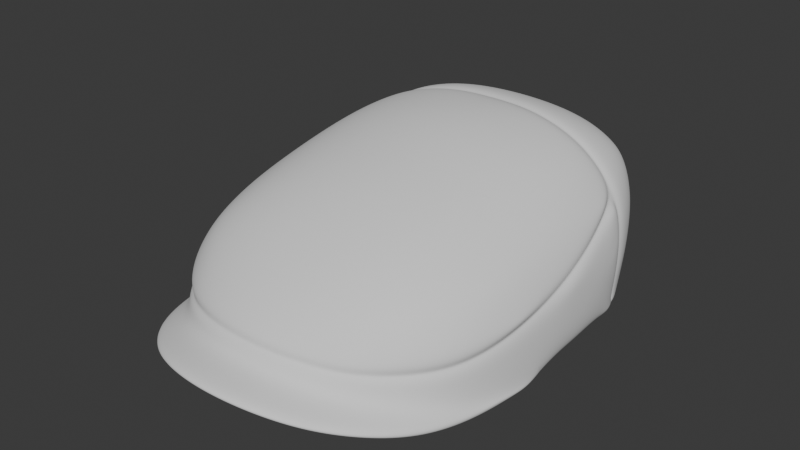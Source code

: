 # Source: FlatCap_HIGHPOLY.blend  (saved by Blender 4.3.34; exported with 4.5.12 LTS)
import bpy
from mathutils import Matrix  # noqa: F401  (used for matrix-valued properties, if any)

bpy.ops.wm.read_factory_settings(use_empty=True)
scene = bpy.context.scene
scene.name = 'Scene'

# ---- world
world_world = bpy.data.worlds.new('World'); scene.world = world_world
world_world.use_nodes = True; world_world.node_tree.nodes.clear()
_N = world_world.node_tree.nodes; _L = world_world.node_tree.links
n0 = _N.new('ShaderNodeOutputWorld'); n0.name = 'World Output'; n0.location = (300, 300)
n1 = _N.new('ShaderNodeBackground'); n1.name = 'Background'; n1.location = (10, 300)
n1.inputs[0].default_value = (0.05088, 0.05088, 0.05088, 1.0)
_L.new(n1.outputs[0], n0.inputs[0])
n0.is_active_output = True
world_world.color = (0.05088, 0.05088, 0.05088)
world_world.use_sun_shadow = False
world_world.sun_shadow_jitter_overblur = 0.0

# ---- meshes
me_flatcap_highpoly = bpy.data.meshes.new('FlatCap_HIGHPOLY')
me_flatcap_highpoly.from_pydata([(0.0, 0.09216, 0.005), (0.0, 0.08942, 0.08088), (0.0, 0.1057, 0.03476), (0.0, 0.1057, 0.05194), (0.0, 0.1003, 0.06811), (0.0, 0.0689, 0.09107), (0.0, 0.02408, 0.09631), (0.0, 0.00074, 0.09467), (0.0, -0.09707, 0.06254), (0.0, -0.1251, 0.04242), (0.0, -0.1137, 0.05206), (0.0, -0.07737, 0.07293), (0.0, -0.05378, 0.08223), (0.0, -0.02733, 0.08897), (0.0, 0.1038, 0.005), (0.0, -0.1548, 0.01751), (0.0, -0.09237, 0.01751), (0.0, -0.1335, 0.02511), (0.0, -0.1548, 0.02511), (0.0, -0.1314, 0.0317), (0.0, -0.1288, 0.03708), (0.0, -0.1276, 0.03317), (0.0, 0.04738, 0.09457), (0.0, 0.0536, 0.09387), (0.0, 0.05024, 0.09134), (-0.09002, 8.449e-06, 0.004066), (-0.08855, 0.02038, 0.004788), (-0.0519, 0.08736, 0.005), (-0.07878, -0.01898, 0.003407), (-0.0784, 0.0, 0.004066), (-0.07505, -0.03601, 0.003479), (-0.07705, 0.01868, 0.004788), (-0.07301, 0.03657, 0.005), (-0.0663, 0.05291, 0.005), (-0.05692, 0.06692, 0.005), (-0.04501, 0.07794, 0.005), (-0.03111, 0.08583, 0.005), (-0.01589, 0.09058, 0.005), (-0.07928, -0.08305, 0.009708), (-0.0658, 0.0745, 0.005), (-0.07658, 0.0584, 0.005), (-0.03575, 0.09653, 0.005), (-0.08961, -0.02887, 0.002824), (-0.05952, 0.07686, 0.07226), (-0.01984, 0.08875, 0.08058), (-0.03734, 0.08568, 0.07897), (-0.05109, 0.08111, 0.07566), (-0.06402, 0.07922, 0.06474), (-0.06758, 0.07956, 0.05146), (-0.06815, 0.07806, 0.03512), (-0.06359, 0.06497, 0.07542), (-0.06933, 0.02387, 0.0766), (-0.01926, 0.104, 0.03491), (-0.01976, 0.1043, 0.05213), (-0.01985, 0.09963, 0.06795), (-0.03808, 0.09882, 0.03527), (-0.0385, 0.09967, 0.0521), (-0.03787, 0.09571, 0.06731), (-0.05436, 0.09056, 0.03524), (-0.05414, 0.09226, 0.05169), (-0.05248, 0.08939, 0.06568), (-0.07871, 0.06127, 0.03521), (-0.07757, 0.06244, 0.05177), (-0.0722, 0.06374, 0.06559), (-0.08955, 0.02244, 0.03506), (-0.08526, 0.02328, 0.05477), (-0.07986, 0.02376, 0.0657), (-0.0907, 0.000344, 0.03535), (-0.05244, 0.06623, 0.08247), (-0.03795, 0.06742, 0.08753), (-0.01998, 0.06836, 0.09026), (-0.05641, 0.02392, 0.08522), (-0.04001, 0.02398, 0.09122), (-0.02037, 0.02409, 0.09504), (-0.04017, 0.0008802, 0.0892), (-0.06994, 0.001036, 0.07405), (-0.08073, 0.001021, 0.06357), (-0.0568, 0.001002, 0.08287), (-0.02033, 0.000774, 0.09327), (-0.06256, -0.08518, 0.05419), (-0.02075, -0.09705, 0.06168), (-0.03937, -0.09478, 0.05953), (-0.05392, -0.0902, 0.05672), (-0.06525, -0.09163, 0.04735), (-0.06759, -0.09752, 0.03787), (-0.06625, -0.07297, 0.05816), (-0.0694, -0.05229, 0.06318), (-0.07041, -0.02656, 0.06855), (-0.01925, -0.1235, 0.04173), (-0.02012, -0.1125, 0.05145), (-0.03758, -0.1185, 0.04045), (-0.03872, -0.1087, 0.04963), (-0.05229, -0.1108, 0.03877), (-0.05323, -0.1022, 0.04812), (-0.07933, -0.07946, 0.03892), (-0.07434, -0.07583, 0.0492), (-0.08562, -0.05546, 0.041), (-0.07902, -0.05314, 0.05465), (-0.0897, -0.02792, 0.03679), (-0.0888, -0.0277, 0.04224), (-0.08101, -0.0268, 0.05919), (-0.05516, -0.07421, 0.06453), (-0.03983, -0.07657, 0.06896), (-0.02079, -0.07778, 0.0717), (-0.05696, -0.05291, 0.07106), (-0.04054, -0.0538, 0.07712), (-0.02063, -0.05406, 0.08086), (-0.05731, -0.02672, 0.07741), (-0.04044, -0.02698, 0.08372), (-0.02034, -0.02716, 0.08768), (-0.06742, -0.1025, 0.01389), (-0.08628, -0.058, 0.006129), (-0.01821, 0.102, 0.005), (-0.01821, -0.132, 0.02437), (-0.06742, -0.1235, 0.01389), (-0.0891, -0.05247, 0.005), (-0.08628, -0.079, 0.006429), (-0.0519, -0.1384, 0.01817), (-0.08664, -0.05247, 0.0008073), (-0.08344, -0.079, 0.0002536), (-0.07655, -0.104, 0.002299), (-0.06528, -0.1235, 0.006701), (-0.0502, -0.1384, 0.01087), (-0.03445, -0.1475, 0.01428), (-0.01747, -0.153, 0.01663), (-0.06858, -0.05096, 0.005344), (-0.04758, -0.07561, 0.0113), (-0.03183, -0.08542, 0.01459), (-0.01737, -0.0902, 0.01664), (-0.05977, -0.06265, 0.008187), (-0.07928, -0.104, 0.009286), (-0.03575, -0.1475, 0.02167), (-0.01821, -0.153, 0.02437), (-0.03575, -0.1265, 0.02167), (-0.0519, -0.1174, 0.01817), (-0.08399, 0.04021, 0.005021), (-0.06784, -0.09938, 0.03186), (-0.06784, -0.1007, 0.0261), (-0.0656, -0.09822, 0.0286), (-0.037, -0.122, 0.035), (-0.03646, -0.1244, 0.02952), (-0.03558, -0.1208, 0.03132), (-0.06671, 0.04873, 0.07661), (-0.0676, 0.04228, 0.07679), (-0.06523, 0.04527, 0.07452), (-0.08618, 0.03946, 0.03521), (-0.08455, 0.04529, 0.03523), (-0.08257, 0.04161, 0.03518), (-0.08253, 0.04675, 0.05288), (-0.08375, 0.04089, 0.05339), (-0.08048, 0.04323, 0.05232), (-0.07957, 0.04134, 0.06129), (-0.07636, 0.04768, 0.06591), (-0.07759, 0.04137, 0.0659), (-0.07512, 0.04394, 0.0635), (-0.0552, 0.04346, 0.08523), (-0.05461, 0.0498, 0.08483), (-0.05357, 0.04644, 0.08248), (-0.03915, 0.05133, 0.09051), (-0.03945, 0.04505, 0.09102), (-0.03854, 0.04799, 0.08798), (-0.02017, 0.05299, 0.09376), (-0.02023, 0.04676, 0.09441), (-0.01986, 0.04965, 0.09122), (-0.08875, 0.0006812, 0.0461), (-0.08718, 0.0008109, 0.05113), (-0.08521, 0.0007726, 0.04795), (-0.08025, -0.08182, 0.02613), (-0.08013, -0.081, 0.03187), (-0.07758, -0.08025, 0.02882), (-0.08694, -0.05664, 0.0296), (-0.0866, -0.05616, 0.03525), (-0.08396, -0.05586, 0.03226), (-0.05196, -0.1161, 0.02753), (-0.05208, -0.1142, 0.03312), (-0.05026, -0.1131, 0.02968), (-0.01853, -0.1299, 0.03118), (-0.01885, -0.1273, 0.03654), (-0.01811, -0.1261, 0.03272), (-0.08631, -0.02759, 0.03899), (-0.08299, 0.02349, 0.05938), (-0.08139, 0.02317, 0.05589), (-0.08524, 0.03791, 0.01505), (-0.08471, 0.03848, 0.01001), (-0.08169, 0.03998, 0.01506), (-0.08147, 0.03958, 0.01003), (-0.08351, 0.04233, 0.01003), (-0.08348, 0.04369, 0.01508), (0.09002, 8.449e-06, 0.004066), (0.08855, 0.02038, 0.004788), (0.0519, 0.08736, 0.005), (0.07878, -0.01898, 0.003407), (0.0784, 0.0, 0.004066), (0.07505, -0.03601, 0.003479), (0.07705, 0.01868, 0.004788), (0.07301, 0.03657, 0.005), (0.0663, 0.05291, 0.005), (0.05692, 0.06692, 0.005), (0.04501, 0.07794, 0.005), (0.03111, 0.08583, 0.005), (0.01589, 0.09058, 0.005), (0.07928, -0.08305, 0.009708), (0.0658, 0.0745, 0.005), (0.07658, 0.0584, 0.005), (0.03575, 0.09653, 0.005), (0.08961, -0.02887, 0.002824), (0.05952, 0.07686, 0.07226), (0.01984, 0.08875, 0.08058), (0.03734, 0.08568, 0.07897), (0.05109, 0.08111, 0.07566), (0.06402, 0.07922, 0.06474), (0.06758, 0.07956, 0.05146), (0.06815, 0.07806, 0.03512), (0.06359, 0.06497, 0.07542), (0.06933, 0.02387, 0.0766), (0.01926, 0.104, 0.03491), (0.01976, 0.1043, 0.05213), (0.01985, 0.09963, 0.06795), (0.03808, 0.09882, 0.03527), (0.0385, 0.09967, 0.0521), (0.03787, 0.09571, 0.06731), (0.05436, 0.09056, 0.03524), (0.05414, 0.09226, 0.05169), (0.05248, 0.08939, 0.06568), (0.07871, 0.06127, 0.03521), (0.07757, 0.06244, 0.05177), (0.0722, 0.06374, 0.06559), (0.08955, 0.02244, 0.03506), (0.08526, 0.02328, 0.05477), (0.07986, 0.02376, 0.0657), (0.0907, 0.000344, 0.03535), (0.05244, 0.06623, 0.08247), (0.03795, 0.06742, 0.08753), (0.01998, 0.06836, 0.09026), (0.05641, 0.02392, 0.08522), (0.04001, 0.02398, 0.09122), (0.02037, 0.02409, 0.09504), (0.04017, 0.0008802, 0.0892), (0.06994, 0.001036, 0.07405), (0.08073, 0.001021, 0.06357), (0.0568, 0.001002, 0.08287), (0.02033, 0.000774, 0.09327), (0.06256, -0.08518, 0.05419), (0.02075, -0.09705, 0.06168), (0.03937, -0.09478, 0.05953), (0.05392, -0.0902, 0.05672), (0.06525, -0.09163, 0.04735), (0.06759, -0.09752, 0.03787), (0.06625, -0.07297, 0.05816), (0.0694, -0.05229, 0.06318), (0.07041, -0.02656, 0.06855), (0.01925, -0.1235, 0.04173), (0.02012, -0.1125, 0.05145), (0.03758, -0.1185, 0.04045), (0.03872, -0.1087, 0.04963), (0.05229, -0.1108, 0.03877), (0.05323, -0.1022, 0.04812), (0.07933, -0.07946, 0.03892), (0.07434, -0.07583, 0.0492), (0.08562, -0.05546, 0.041), (0.07902, -0.05314, 0.05465), (0.0897, -0.02792, 0.03679), (0.0888, -0.0277, 0.04224), (0.08101, -0.0268, 0.05919), (0.05516, -0.07421, 0.06453), (0.03983, -0.07657, 0.06896), (0.02079, -0.07778, 0.0717), (0.05696, -0.05291, 0.07106), (0.04054, -0.0538, 0.07712), (0.02063, -0.05406, 0.08086), (0.05731, -0.02672, 0.07741), (0.04044, -0.02698, 0.08372), (0.02034, -0.02716, 0.08768), (0.06742, -0.1025, 0.01389), (0.08628, -0.058, 0.006129), (0.01821, 0.102, 0.005), (0.01821, -0.132, 0.02437), (0.06742, -0.1235, 0.01389), (0.0891, -0.05247, 0.005), (0.08628, -0.079, 0.006429), (0.0519, -0.1384, 0.01817), (0.08664, -0.05247, 0.0008073), (0.08344, -0.079, 0.0002536), (0.07655, -0.104, 0.002299), (0.06528, -0.1235, 0.006701), (0.0502, -0.1384, 0.01087), (0.03445, -0.1475, 0.01428), (0.01747, -0.153, 0.01663), (0.06858, -0.05096, 0.005344), (0.04758, -0.07561, 0.0113), (0.03183, -0.08542, 0.01459), (0.01737, -0.0902, 0.01664), (0.05977, -0.06265, 0.008187), (0.07928, -0.104, 0.009286), (0.03575, -0.1475, 0.02167), (0.01821, -0.153, 0.02437), (0.03575, -0.1265, 0.02167), (0.0519, -0.1174, 0.01817), (0.08399, 0.04021, 0.005021), (0.06784, -0.09938, 0.03186), (0.06784, -0.1007, 0.0261), (0.0656, -0.09822, 0.0286), (0.037, -0.122, 0.035), (0.03646, -0.1244, 0.02952), (0.03558, -0.1208, 0.03132), (0.06671, 0.04873, 0.07661), (0.0676, 0.04228, 0.07679), (0.06523, 0.04527, 0.07452), (0.08618, 0.03946, 0.03521), (0.08455, 0.04529, 0.03523), (0.08257, 0.04161, 0.03518), (0.08253, 0.04675, 0.05288), (0.08375, 0.04089, 0.05339), (0.08048, 0.04323, 0.05232), (0.07957, 0.04134, 0.06129), (0.07636, 0.04768, 0.06591), (0.07759, 0.04137, 0.0659), (0.07512, 0.04394, 0.0635), (0.0552, 0.04346, 0.08523), (0.05461, 0.0498, 0.08483), (0.05357, 0.04644, 0.08248), (0.03915, 0.05133, 0.09051), (0.03945, 0.04505, 0.09102), (0.03854, 0.04799, 0.08798), (0.02017, 0.05299, 0.09376), (0.02023, 0.04676, 0.09441), (0.01986, 0.04965, 0.09122), (0.08875, 0.0006812, 0.0461), (0.08718, 0.0008109, 0.05113), (0.08521, 0.0007726, 0.04795), (0.08025, -0.08182, 0.02613), (0.08013, -0.081, 0.03187), (0.07758, -0.08025, 0.02882), (0.08694, -0.05664, 0.0296), (0.0866, -0.05616, 0.03525), (0.08396, -0.05586, 0.03226), (0.05196, -0.1161, 0.02753), (0.05208, -0.1142, 0.03312), (0.05026, -0.1131, 0.02968), (0.01853, -0.1299, 0.03118), (0.01885, -0.1273, 0.03654), (0.01811, -0.1261, 0.03272), (0.08631, -0.02759, 0.03899), (0.08299, 0.02349, 0.05938), (0.08139, 0.02317, 0.05589), (0.08524, 0.03791, 0.01505), (0.08471, 0.03848, 0.01001), (0.08169, 0.03998, 0.01506), (0.08147, 0.03958, 0.01003), (0.08351, 0.04233, 0.01003), (0.08348, 0.04369, 0.01508), (-0.04486, -0.05237, 0.05511), (-0.04486, 0.05263, 0.05511), (0.04486, -0.05237, 0.05511), (0.04486, 0.05263, 0.05511), (-0.05495, -0.06417, 0.02778), (-0.0516, -0.06025, 0.04405), (-0.04808, -0.05613, 0.0507), (-0.04808, -0.0439, 0.05707), (-0.0516, -0.03113, 0.05921), (-0.05407, -0.01606, 0.06072), (-0.05495, 0.0001289, 0.06125), (-0.05407, 0.01631, 0.06072), (-0.0516, 0.03139, 0.05921), (-0.04808, 0.04416, 0.05707), (-0.04808, 0.05638, 0.0507), (-0.0516, 0.06051, 0.04405), (-0.05495, 0.06443, 0.02778), (-0.03763, 0.05638, 0.05707), (-0.02672, 0.06051, 0.05921), (-0.01383, 0.0634, 0.06072), (-5.037e-10, 0.06443, 0.06125), (0.01383, 0.0634, 0.06072), (0.02672, 0.06051, 0.05921), (0.03763, 0.05638, 0.05707), (0.04808, 0.05638, 0.0507), (0.0516, 0.06051, 0.04405), (0.05495, 0.06443, 0.02778), (0.04808, 0.04416, 0.05707), (0.0516, 0.03139, 0.05921), (0.05407, 0.01631, 0.06072), (0.05495, 0.0001289, 0.06125), (0.05407, -0.01606, 0.06072), (0.0516, -0.03113, 0.05921), (0.04808, -0.0439, 0.05707), (0.04808, -0.05613, 0.0507), (0.0516, -0.06025, 0.04405), (0.05495, -0.06417, 0.02778), (0.03763, -0.05613, 0.05707), (0.02672, -0.06025, 0.05921), (0.01383, -0.06314, 0.06072), (-8.395e-11, -0.06417, 0.06125), (-0.01383, -0.06314, 0.06072), (-0.02672, -0.06025, 0.05921), (-0.03763, -0.05613, 0.05707), (-0.06429, -0.05095, 0.02778), (-0.05999, -0.04799, 0.04445), (-0.05494, -0.04534, 0.05145), (-0.07149, -0.03552, 0.02778), (-0.06624, -0.03349, 0.04528), (-0.05999, -0.03189, 0.05283), (-0.07611, -0.01823, 0.02778), (-0.07016, -0.01717, 0.04603), (-0.0632, -0.01641, 0.05394), (-0.07771, 0.0001289, 0.02778), (-0.07149, 0.0001289, 0.04634), (-0.06429, 0.0001289, 0.05437), (-0.07611, 0.01849, 0.02778), (-0.07016, 0.01743, 0.04603), (-0.0632, 0.01667, 0.05394), (-0.07149, 0.03577, 0.02778), (-0.06624, 0.03375, 0.04528), (-0.05999, 0.03215, 0.05283), (-0.06429, 0.0512, 0.02778), (-0.05999, 0.04825, 0.04445), (-0.05494, 0.0456, 0.05145), (-0.04365, 0.07536, 0.02778), (-0.04112, 0.07032, 0.04445), (-0.03886, 0.06442, 0.05145), (-0.03046, 0.08378, 0.02778), (-0.02873, 0.07764, 0.04528), (-0.02737, 0.07032, 0.05283), (-0.01569, 0.08919, 0.02778), (-0.01478, 0.08223, 0.04603), (-0.01413, 0.07408, 0.05394), (8.621e-10, 0.09106, 0.02778), (-5.109e-10, 0.08378, 0.04634), (-6.536e-10, 0.07536, 0.05437), (0.01569, 0.08919, 0.02778), (0.01478, 0.08223, 0.04603), (0.01413, 0.07408, 0.05394), (0.03046, 0.08378, 0.02778), (0.02873, 0.07764, 0.04528), (0.02737, 0.07032, 0.05283), (0.04365, 0.07536, 0.02778), (0.04112, 0.07032, 0.04445), (0.03886, 0.06442, 0.05145), (0.06429, 0.0512, 0.02778), (0.05999, 0.04825, 0.04445), (0.05494, 0.0456, 0.05145), (0.07149, 0.03577, 0.02778), (0.06624, 0.03375, 0.04528), (0.05999, 0.03215, 0.05283), (0.07611, 0.01849, 0.02778), (0.07016, 0.01743, 0.04603), (0.0632, 0.01667, 0.05394), (0.07771, 0.0001289, 0.02778), (0.07149, 0.0001289, 0.04634), (0.06429, 0.0001289, 0.05437), (0.07611, -0.01823, 0.02778), (0.07016, -0.01717, 0.04603), (0.0632, -0.01641, 0.05394), (0.07149, -0.03552, 0.02778), (0.06624, -0.03349, 0.04528), (0.05999, -0.03189, 0.05283), (0.06429, -0.05095, 0.02778), (0.05999, -0.04799, 0.04445), (0.05494, -0.04534, 0.05145), (0.04365, -0.0751, 0.02778), (0.04112, -0.07006, 0.04445), (0.03886, -0.06416, 0.05145), (0.03046, -0.08352, 0.02778), (0.02873, -0.07738, 0.04528), (0.02737, -0.07006, 0.05283), (0.01569, -0.08893, 0.02778), (0.01478, -0.08197, 0.04603), (0.01413, -0.07382, 0.05394), (-8.621e-10, -0.0908, 0.02778), (5.109e-10, -0.08352, 0.04634), (6.642e-10, -0.0751, 0.05437), (-0.01569, -0.08893, 0.02778), (-0.01478, -0.08197, 0.04603), (-0.01413, -0.07382, 0.05394), (-0.03046, -0.08352, 0.02778), (-0.02873, -0.07738, 0.04528), (-0.02737, -0.07006, 0.05283), (-0.04365, -0.0751, 0.02778), (-0.04112, -0.07006, 0.04445), (-0.03886, -0.06416, 0.05145), (0.03886, 0.0456, 0.06125), (0.02737, 0.04825, 0.06432), (0.01413, 0.05039, 0.06628), (1.687e-10, 0.0512, 0.06694), (-0.01413, 0.05039, 0.06628), (-0.02737, 0.04825, 0.06432), (-0.03886, 0.0456, 0.06125), (0.04112, 0.03215, 0.06432), (0.02873, 0.03375, 0.06813), (0.01478, 0.03518, 0.07052), (1.022e-09, 0.03577, 0.07133), (-0.01478, 0.03518, 0.07052), (-0.02873, 0.03375, 0.06813), (-0.04112, 0.03215, 0.06432), (0.04295, 0.01667, 0.06628), (0.02995, 0.01743, 0.07052), (0.01542, 0.01817, 0.07322), (8.054e-10, 0.01849, 0.07414), (-0.01542, 0.01817, 0.07322), (-0.02995, 0.01743, 0.07052), (-0.04295, 0.01667, 0.06628), (0.04365, 0.0001289, 0.06694), (0.03046, 0.0001289, 0.07133), (0.01569, 0.0001289, 0.07414), (-8.621e-11, 0.0001289, 0.07512), (-0.01569, 0.0001289, 0.07414), (-0.03046, 0.0001289, 0.07133), (-0.04365, 0.0001289, 0.06694), (0.04295, -0.01641, 0.06628), (0.02995, -0.01717, 0.07052), (0.01542, -0.01791, 0.07322), (-1.009e-09, -0.01823, 0.07414), (-0.01542, -0.01791, 0.07322), (-0.02995, -0.01717, 0.07052), (-0.04295, -0.01641, 0.06628), (0.04112, -0.03189, 0.06432), (0.02873, -0.03349, 0.06813), (0.01478, -0.03492, 0.07052), (-1.533e-09, -0.03552, 0.07133), (-0.01478, -0.03492, 0.07052), (-0.02873, -0.03349, 0.06813), (-0.04112, -0.03189, 0.06432), (0.03886, -0.04534, 0.06125), (0.02737, -0.04799, 0.06432), (0.01413, -0.05013, 0.06628), (-3.268e-10, -0.05095, 0.06694), (-0.01413, -0.05013, 0.06628), (-0.02737, -0.04799, 0.06432), (-0.03886, -0.04534, 0.06125)], [], [(28, 42, 25, 29), (29, 25, 26, 31), (183, 135, 26), (31, 26, 135, 32), (33, 40, 39, 34), (34, 39, 27, 35), (35, 27, 41, 36), (36, 41, 112, 37), (0, 37, 112, 14), (2, 52, 53, 3), (3, 53, 54, 4), (32, 135, 40, 33), (52, 55, 56, 53), (53, 56, 57, 54), (55, 41, 27, 58), (55, 58, 59, 56), (56, 59, 60, 57), (4, 54, 44, 1), (54, 57, 45, 44), (57, 60, 46, 45), (60, 47, 43, 46), (59, 48, 47, 60), (58, 49, 48, 59), (49, 39, 40, 61), (52, 112, 41, 55), (149, 64, 65), (149, 65, 151), (62, 148, 152, 63), (180, 66, 153), (2, 14, 112, 52), (136, 84, 94, 168), (49, 61, 62, 48), (48, 62, 63, 47), (47, 63, 50, 43), (143, 51, 71, 155), (63, 152, 142, 50), (66, 76, 75, 51), (155, 71, 72, 159), (159, 72, 73, 162), (162, 73, 6, 22), (69, 158, 161, 70), (70, 161, 23, 5), (165, 76, 66, 180), (71, 77, 74, 72), (72, 74, 78, 73), (73, 78, 7, 6), (43, 50, 68, 46), (46, 68, 69, 45), (45, 69, 70, 44), (44, 70, 5, 1), (51, 75, 77, 71), (61, 146, 148, 62), (153, 66, 51, 143), (176, 113, 17, 19), (9, 10, 89, 88), (20, 9, 88, 177), (88, 89, 91, 90), (140, 133, 113, 176), (90, 91, 93, 92), (10, 8, 80, 89), (89, 80, 81, 91), (91, 81, 82, 93), (93, 82, 79, 83), (92, 93, 83, 84), (137, 110, 134, 173), (139, 90, 92, 174), (94, 95, 97, 96), (42, 98, 67, 25), (65, 64, 67, 164), (96, 97, 100, 99), (58, 27, 39, 49), (96, 171, 168, 94), (98, 164, 67), (174, 92, 84, 136), (84, 83, 95, 94), (83, 79, 85, 95), (95, 85, 86, 97), (97, 86, 87, 100), (100, 87, 75, 76), (101, 102, 105, 104), (102, 103, 106, 105), (103, 11, 12, 106), (104, 105, 108, 107), (105, 106, 109, 108), (106, 12, 13, 109), (107, 108, 74, 77), (108, 109, 78, 74), (109, 13, 7, 78), (79, 82, 101, 85), (82, 81, 102, 101), (81, 80, 103, 102), (80, 8, 11, 103), (87, 107, 77, 75), (86, 104, 107, 87), (85, 101, 104, 86), (177, 88, 90, 139), (50, 142, 156, 68), (173, 134, 133, 140), (167, 38, 110, 137), (64, 26, 25, 67), (170, 98, 42, 111), (38, 130, 114, 110), (111, 115, 116), (113, 132, 18, 17), (134, 117, 131, 133), (111, 116, 130, 38), (110, 114, 117, 134), (133, 131, 132, 113), (125, 129, 121, 120), (118, 28, 30, 119), (128, 16, 15, 124), (126, 127, 123, 122), (30, 125, 120, 119), (129, 126, 122, 121), (127, 128, 124, 123), (130, 116, 119, 120), (114, 130, 120, 121), (131, 117, 122, 123), (132, 131, 123, 124), (18, 132, 124, 15), (117, 114, 121, 122), (118, 42, 28), (116, 115, 118, 119), (115, 42, 118), (42, 115, 111), (99, 100, 76, 165), (68, 156, 158, 69), (167, 170, 111, 38), (99, 171, 96), (146, 147, 150, 148), (147, 145, 149, 150), (148, 150, 154, 152), (150, 149, 151, 154), (143, 144, 154, 153), (144, 142, 152, 154), (156, 157, 160, 158), (157, 155, 159, 160), (158, 160, 163, 161), (160, 159, 162, 163), (161, 163, 24, 23), (163, 162, 22, 24), (142, 144, 157, 156), (144, 143, 155, 157), (137, 138, 169, 167), (138, 136, 168, 169), (167, 169, 172, 170), (169, 168, 171, 172), (174, 175, 141, 139), (175, 173, 140, 141), (177, 178, 21, 20), (178, 176, 19, 21), (139, 141, 178, 177), (141, 140, 176, 178), (136, 138, 175, 174), (138, 137, 173, 175), (145, 182, 64), (187, 184, 147, 146), (165, 166, 179, 99), (166, 164, 98, 179), (180, 181, 166, 165), (181, 65, 164, 166), (153, 154, 181, 180), (154, 151, 65, 181), (170, 172, 179, 98), (172, 171, 99, 179), (40, 135, 186), (145, 64, 149), (135, 185, 186), (186, 185, 184, 187), (135, 183, 185), (185, 183, 182, 184), (184, 182, 145, 147), (61, 40, 186, 187), (182, 183, 26, 64), (61, 187, 146), (191, 192, 188, 205), (192, 194, 189, 188), (346, 189, 298), (194, 195, 298, 189), (196, 197, 202, 203), (197, 198, 190, 202), (198, 199, 204, 190), (199, 200, 275, 204), (0, 14, 275, 200), (2, 3, 216, 215), (3, 4, 217, 216), (195, 196, 203, 298), (215, 216, 219, 218), (216, 217, 220, 219), (218, 221, 190, 204), (218, 219, 222, 221), (219, 220, 223, 222), (4, 1, 207, 217), (217, 207, 208, 220), (220, 208, 209, 223), (223, 209, 206, 210), (222, 223, 210, 211), (221, 222, 211, 212), (212, 224, 203, 202), (215, 218, 204, 275), (312, 228, 227), (312, 314, 228), (225, 226, 315, 311), (343, 316, 229), (2, 215, 275, 14), (299, 331, 257, 247), (212, 211, 225, 224), (211, 210, 226, 225), (210, 206, 213, 226), (306, 318, 234, 214), (226, 213, 305, 315), (229, 214, 238, 239), (318, 322, 235, 234), (322, 325, 236, 235), (325, 22, 6, 236), (232, 233, 324, 321), (233, 5, 23, 324), (328, 343, 229, 239), (234, 235, 237, 240), (235, 236, 241, 237), (236, 6, 7, 241), (206, 209, 231, 213), (209, 208, 232, 231), (208, 207, 233, 232), (207, 1, 5, 233), (214, 234, 240, 238), (224, 225, 311, 309), (316, 306, 214, 229), (339, 19, 17, 276), (9, 251, 252, 10), (20, 340, 251, 9), (251, 253, 254, 252), (303, 339, 276, 296), (253, 255, 256, 254), (10, 252, 243, 8), (252, 254, 244, 243), (254, 256, 245, 244), (256, 246, 242, 245), (255, 247, 246, 256), (300, 336, 297, 273), (302, 337, 255, 253), (257, 259, 260, 258), (205, 188, 230, 261), (228, 327, 230, 227), (259, 262, 263, 260), (221, 212, 202, 190), (259, 257, 331, 334), (261, 230, 327), (337, 299, 247, 255), (247, 257, 258, 246), (246, 258, 248, 242), (258, 260, 249, 248), (260, 263, 250, 249), (263, 239, 238, 250), (264, 267, 268, 265), (265, 268, 269, 266), (266, 269, 12, 11), (267, 270, 271, 268), (268, 271, 272, 269), (269, 272, 13, 12), (270, 240, 237, 271), (271, 237, 241, 272), (272, 241, 7, 13), (242, 248, 264, 245), (245, 264, 265, 244), (244, 265, 266, 243), (243, 266, 11, 8), (250, 238, 240, 270), (249, 250, 270, 267), (248, 249, 267, 264), (340, 302, 253, 251), (213, 231, 319, 305), (336, 303, 296, 297), (330, 300, 273, 201), (227, 230, 188, 189), (333, 274, 205, 261), (201, 273, 277, 293), (274, 279, 278), (276, 17, 18, 295), (297, 296, 294, 280), (274, 201, 293, 279), (273, 297, 280, 277), (296, 276, 295, 294), (288, 283, 284, 292), (281, 282, 193, 191), (291, 287, 15, 16), (289, 285, 286, 290), (193, 282, 283, 288), (292, 284, 285, 289), (290, 286, 287, 291), (293, 283, 282, 279), (277, 284, 283, 293), (294, 286, 285, 280), (295, 287, 286, 294), (18, 15, 287, 295), (280, 285, 284, 277), (281, 191, 205), (279, 282, 281, 278), (278, 281, 205), (205, 274, 278), (262, 328, 239, 263), (231, 232, 321, 319), (330, 201, 274, 333), (262, 259, 334), (309, 311, 313, 310), (310, 313, 312, 308), (311, 315, 317, 313), (313, 317, 314, 312), (306, 316, 317, 307), (307, 317, 315, 305), (319, 321, 323, 320), (320, 323, 322, 318), (321, 324, 326, 323), (323, 326, 325, 322), (324, 23, 24, 326), (326, 24, 22, 325), (305, 319, 320, 307), (307, 320, 318, 306), (300, 330, 332, 301), (301, 332, 331, 299), (330, 333, 335, 332), (332, 335, 334, 331), (337, 302, 304, 338), (338, 304, 303, 336), (340, 20, 21, 341), (341, 21, 19, 339), (302, 340, 341, 304), (304, 341, 339, 303), (299, 337, 338, 301), (301, 338, 336, 300), (308, 227, 345), (350, 309, 310, 347), (328, 262, 342, 329), (329, 342, 261, 327), (343, 328, 329, 344), (344, 329, 327, 228), (316, 343, 344, 317), (317, 344, 228, 314), (333, 261, 342, 335), (335, 342, 262, 334), (203, 349, 298), (308, 312, 227), (298, 349, 348), (349, 350, 347, 348), (298, 348, 346), (348, 347, 345, 346), (347, 310, 308, 345), (224, 350, 349, 203), (345, 227, 189, 346), (224, 309, 350), (398, 401, 402, 399), (396, 399, 400, 397), (401, 404, 405, 402), (399, 402, 403, 400), (404, 407, 408, 405), (402, 405, 406, 403), (407, 410, 411, 408), (405, 408, 409, 406), (410, 413, 414, 411), (408, 411, 412, 409), (355, 395, 396, 356), (411, 414, 415, 412), (413, 367, 366, 414), (356, 396, 397, 357), (357, 397, 358, 351), (397, 400, 359, 358), (400, 403, 360, 359), (403, 406, 361, 360), (406, 409, 362, 361), (409, 412, 363, 362), (412, 415, 364, 363), (415, 365, 352, 364), (414, 366, 365, 415), (416, 419, 420, 417), (419, 422, 423, 420), (417, 420, 421, 418), (422, 425, 426, 423), (420, 423, 424, 421), (425, 428, 429, 426), (423, 426, 427, 424), (428, 431, 432, 429), (426, 429, 430, 427), (431, 434, 435, 432), (429, 432, 433, 430), (366, 367, 416, 417), (432, 435, 436, 433), (434, 377, 376, 435), (366, 417, 418, 365), (365, 418, 368, 352), (418, 421, 369, 368), (421, 424, 370, 369), (424, 427, 371, 370), (427, 430, 372, 371), (430, 433, 373, 372), (433, 436, 374, 373), (436, 375, 354, 374), (435, 376, 375, 436), (437, 440, 441, 438), (440, 443, 444, 441), (438, 441, 442, 439), (443, 446, 447, 444), (441, 444, 445, 442), (446, 449, 450, 447), (444, 447, 448, 445), (449, 452, 453, 450), (447, 450, 451, 448), (452, 455, 456, 453), (450, 453, 454, 451), (376, 377, 437, 438), (453, 456, 457, 454), (455, 387, 386, 456), (376, 438, 439, 375), (375, 439, 378, 354), (439, 442, 379, 378), (442, 445, 380, 379), (445, 448, 381, 380), (448, 451, 382, 381), (451, 454, 383, 382), (454, 457, 384, 383), (457, 385, 353, 384), (456, 386, 385, 457), (458, 461, 462, 459), (461, 464, 465, 462), (459, 462, 463, 460), (464, 467, 468, 465), (462, 465, 466, 463), (467, 470, 471, 468), (465, 468, 469, 466), (470, 473, 474, 471), (468, 471, 472, 469), (473, 476, 477, 474), (471, 474, 475, 472), (386, 387, 458, 459), (474, 477, 478, 475), (476, 355, 356, 477), (386, 459, 460, 385), (385, 460, 388, 353), (460, 463, 389, 388), (463, 466, 390, 389), (466, 469, 391, 390), (469, 472, 392, 391), (472, 475, 393, 392), (475, 478, 394, 393), (478, 357, 351, 394), (477, 356, 357, 478), (479, 486, 487, 480), (480, 487, 488, 481), (481, 488, 489, 482), (482, 489, 490, 483), (483, 490, 491, 484), (484, 491, 492, 485), (486, 493, 494, 487), (487, 494, 495, 488), (488, 495, 496, 489), (489, 496, 497, 490), (490, 497, 498, 491), (491, 498, 499, 492), (493, 500, 501, 494), (494, 501, 502, 495), (495, 502, 503, 496), (496, 503, 504, 497), (497, 504, 505, 498), (498, 505, 506, 499), (500, 507, 508, 501), (501, 508, 509, 502), (502, 509, 510, 503), (503, 510, 511, 504), (504, 511, 512, 505), (505, 512, 513, 506), (507, 514, 515, 508), (508, 515, 516, 509), (509, 516, 517, 510), (510, 517, 518, 511), (511, 518, 519, 512), (512, 519, 520, 513), (514, 521, 522, 515), (515, 522, 523, 516), (516, 523, 524, 517), (517, 524, 525, 518), (518, 525, 526, 519), (519, 526, 527, 520), (354, 378, 479, 374), (374, 479, 480, 373), (373, 480, 481, 372), (372, 481, 482, 371), (371, 482, 483, 370), (370, 483, 484, 369), (369, 484, 485, 368), (368, 485, 364, 352), (485, 492, 363, 364), (492, 499, 362, 363), (499, 506, 361, 362), (506, 513, 360, 361), (513, 520, 359, 360), (520, 527, 358, 359), (527, 394, 351, 358), (526, 393, 394, 527), (525, 392, 393, 526), (524, 391, 392, 525), (523, 390, 391, 524), (522, 389, 390, 523), (521, 388, 389, 522), (384, 353, 388, 521), (383, 384, 521, 514), (382, 383, 514, 507), (381, 382, 507, 500), (380, 381, 500, 493), (379, 380, 493, 486), (378, 379, 486, 479), (200, 428, 425, 0), (0, 425, 422, 37), (37, 422, 419, 36), (36, 419, 416, 35), (35, 416, 367, 34), (33, 34, 367, 413), (33, 413, 410, 32), (32, 410, 407, 31), (31, 407, 404, 29), (29, 404, 401, 28), (28, 401, 398, 30), (30, 398, 395, 125), (125, 395, 355, 129), (126, 129, 355, 476), (126, 476, 473, 127), (127, 473, 470, 128), (128, 470, 467, 16), (16, 467, 464, 291), (291, 464, 461, 290), (290, 461, 458, 289), (289, 458, 387, 292), (288, 292, 387, 455), (288, 455, 452, 193), (193, 452, 449, 191), (191, 449, 446, 192), (192, 446, 443, 194), (194, 443, 440, 195), (195, 440, 437, 196), (196, 437, 377, 197), (198, 197, 377, 434), (198, 434, 431, 199), (199, 431, 428, 200), (395, 398, 399, 396)])
me_flatcap_highpoly.polygons.foreach_set('use_smooth', [True] * 542)
_uv = me_flatcap_highpoly.uv_layers.new(name='UVMap')
_uv.uv.foreach_set('vector', [0.0, 0.0, 0.0, 0.0, 0.0, 0.0, 0.0, 0.0, 0.0, 0.0, 0.0, 0.0, 0.0, 0.0, 0.0, 0.0, 0.0885, 0.09485, 0.0, 0.0, 0.0, 0.0, 0.0, 0.0, 0.0, 0.0, 0.0, 0.0, 0.0, 0.0, 0.0, 0.0, 0.0, 0.0, 0.0, 0.0, 0.0, 0.0, 0.0, 0.0, 0.0, 0.0, 0.0, 0.0, 0.0, 0.0, 0.0, 0.0, 0.0, 0.0, 0.0, 0.0, 0.0, 0.0, 0.0, 0.0, 0.0, 0.0, 0.0, 0.0, 0.0, 0.0, 0.0, 0.0, 0.0, 0.0, 0.0, 0.0, 0.0, 0.0, 0.5312, 0.375, 0.5313, 0.4063, 0.5621, 0.4063, 0.5626, 0.375, 0.5626, 0.375, 0.5621, 0.4063, 0.5938, 0.4063, 0.5951, 0.375, 0.0, 0.0, 0.0, 0.0, 0.0, 0.0, 0.0, 0.0, 0.5313, 0.4063, 0.5312, 0.4375, 0.5621, 0.4375, 0.5621, 0.4063, 0.5621, 0.4063, 0.5621, 0.4375, 0.5938, 0.4375, 0.5938, 0.4063, 0.5312, 0.4375, 0.0, 0.0, 0.0, 0.0, 0.5313, 0.4688, 0.5312, 0.4375, 0.5313, 0.4688, 0.5625, 0.4685, 0.5621, 0.4375, 0.5621, 0.4375, 0.5625, 0.4685, 0.5938, 0.4687, 0.5938, 0.4375, 0.5951, 0.375, 0.5938, 0.4063, 0.625, 0.4063, 0.6259, 0.375, 0.5938, 0.4063, 0.5938, 0.4375, 0.625, 0.4375, 0.625, 0.4063, 0.5938, 0.4375, 0.5938, 0.4687, 0.625, 0.4688, 0.625, 0.4375, 0.5938, 0.4687, 0.5947, 0.5037, 0.625, 0.5, 0.625, 0.4688, 0.5625, 0.4685, 0.5629, 0.5044, 0.5947, 0.5037, 0.5938, 0.4687, 0.5313, 0.4688, 0.5311, 0.5014, 0.5629, 0.5044, 0.5625, 0.4685, 0.5311, 0.5014, 0.0, 0.0, 0.0, 0.0, 0.1769, 0.1781, 0.5313, 0.4063, 0.0, 0.0, 0.0, 0.0, 0.5312, 0.4375, 0.5631, 0.5714, 0.5313, 0.5938, 0.5622, 0.5938, 0.5631, 0.5714, 0.5622, 0.5938, 0.5846, 0.5712, 0.5626, 0.5392, 0.5621, 0.5631, 0.5938, 0.5631, 0.5937, 0.5393, 0.5796, 0.5934, 0.5938, 0.5931, 0.5938, 0.5719, 0.5312, 0.375, 0.0, 0.0, 0.0, 0.0, 0.5313, 0.4063, 0.5453, 0.4993, 0.563, 0.4967, 0.5625, 0.5313, 0.5413, 0.5313, 0.5311, 0.5014, 0.5308, 0.5343, 0.5626, 0.5392, 0.5629, 0.5044, 0.5629, 0.5044, 0.5626, 0.5392, 0.5937, 0.5393, 0.5947, 0.5037, 0.5947, 0.5037, 0.5937, 0.5393, 0.625, 0.5355, 0.625, 0.5, 0.625, 0.571, 0.625, 0.5929, 0.6562, 0.593, 0.6563, 0.5707, 0.5937, 0.5393, 0.5938, 0.5631, 0.625, 0.562, 0.625, 0.5355, 0.5938, 0.5931, 0.5938, 0.625, 0.625, 0.625, 0.625, 0.5929, 0.6563, 0.5707, 0.6562, 0.593, 0.6875, 0.5933, 0.6875, 0.571, 0.6875, 0.571, 0.6875, 0.5933, 0.7187, 0.5936, 0.7187, 0.5719, 0.7187, 0.5719, 0.7187, 0.5936, 0.75, 0.5938, 0.75, 0.5721, 0.6875, 0.5313, 0.6875, 0.5621, 0.7188, 0.5632, 0.7188, 0.5313, 0.7188, 0.5313, 0.7188, 0.5632, 0.75, 0.5635, 0.75, 0.5313, 0.5638, 0.625, 0.5938, 0.625, 0.5938, 0.5931, 0.5796, 0.5934, 0.6562, 0.593, 0.6563, 0.625, 0.6875, 0.625, 0.6875, 0.5933, 0.6875, 0.5933, 0.6875, 0.625, 0.7188, 0.625, 0.7187, 0.5936, 0.7187, 0.5936, 0.7188, 0.625, 0.75, 0.625, 0.75, 0.5938, 0.625, 0.5, 0.625, 0.5355, 0.6562, 0.5313, 0.6563, 0.5, 0.6563, 0.5, 0.6562, 0.5313, 0.6875, 0.5313, 0.6875, 0.5, 0.6875, 0.5, 0.6875, 0.5313, 0.7188, 0.5313, 0.7188, 0.5, 0.7188, 0.5, 0.7188, 0.5313, 0.75, 0.5313, 0.75, 0.5009, 0.625, 0.5929, 0.625, 0.625, 0.6563, 0.625, 0.6562, 0.593, 0.5308, 0.5343, 0.531, 0.5602, 0.5621, 0.5631, 0.5626, 0.5392, 0.5938, 0.5719, 0.5938, 0.5931, 0.625, 0.5929, 0.625, 0.571, 0.5308, 0.4066, 0.5313, 0.4063, 0.532, 0.375, 0.532, 0.375, 0.5606, 0.375, 0.5925, 0.375, 0.5938, 0.4063, 0.5625, 0.4063, 0.5411, 0.375, 0.5606, 0.375, 0.5625, 0.4063, 0.5408, 0.4066, 0.5625, 0.4063, 0.5938, 0.4063, 0.5938, 0.4375, 0.5628, 0.4369, 0.5313, 0.4399, 0.5312, 0.4375, 0.5313, 0.4063, 0.5308, 0.4066, 0.5628, 0.4369, 0.5938, 0.4375, 0.5939, 0.4658, 0.563, 0.4633, 0.5925, 0.375, 0.625, 0.375, 0.625, 0.4063, 0.5938, 0.4063, 0.5938, 0.4063, 0.625, 0.4063, 0.625, 0.4375, 0.5938, 0.4375, 0.5938, 0.4375, 0.625, 0.4375, 0.625, 0.4688, 0.5939, 0.4658, 0.5939, 0.4658, 0.625, 0.4688, 0.625, 0.5, 0.5944, 0.4971, 0.563, 0.4633, 0.5939, 0.4658, 0.5944, 0.4971, 0.563, 0.4967, 0.5362, 0.5004, 0.5312, 0.5, 0.5313, 0.4688, 0.5318, 0.4697, 0.5413, 0.4396, 0.5628, 0.4369, 0.563, 0.4633, 0.5416, 0.468, 0.5625, 0.5313, 0.5938, 0.5313, 0.5938, 0.5625, 0.5564, 0.5625, 0.5, 0.5938, 0.5299, 0.5938, 0.5324, 0.625, 0.0, 0.0, 0.5694, 0.5936, 0.5313, 0.5938, 0.5324, 0.625, 0.5531, 0.625, 0.5564, 0.5625, 0.5938, 0.5625, 0.5938, 0.5938, 0.56, 0.5938, 0.5313, 0.4688, 0.0, 0.0, 0.0, 0.0, 0.5311, 0.5014, 0.5564, 0.5625, 0.5423, 0.5625, 0.5413, 0.5313, 0.5625, 0.5313, 0.5299, 0.5938, 0.5531, 0.625, 0.5324, 0.625, 0.5416, 0.468, 0.563, 0.4633, 0.563, 0.4967, 0.5453, 0.4993, 0.563, 0.4967, 0.5944, 0.4971, 0.5938, 0.5313, 0.5625, 0.5313, 0.5944, 0.4971, 0.625, 0.5, 0.625, 0.5313, 0.5938, 0.5313, 0.5938, 0.5313, 0.625, 0.5313, 0.625, 0.5625, 0.5938, 0.5625, 0.5938, 0.5625, 0.625, 0.5625, 0.625, 0.5938, 0.5938, 0.5938, 0.5938, 0.5938, 0.625, 0.5938, 0.625, 0.625, 0.5938, 0.625, 0.6562, 0.5313, 0.6875, 0.5313, 0.6875, 0.5625, 0.6563, 0.5625, 0.6875, 0.5313, 0.7188, 0.5313, 0.7188, 0.5625, 0.6875, 0.5625, 0.7188, 0.5313, 0.75, 0.5313, 0.75, 0.5625, 0.7188, 0.5625, 0.6563, 0.5625, 0.6875, 0.5625, 0.6875, 0.5938, 0.6563, 0.5938, 0.6875, 0.5625, 0.7188, 0.5625, 0.7187, 0.5938, 0.6875, 0.5938, 0.7188, 0.5625, 0.75, 0.5625, 0.75, 0.5938, 0.7187, 0.5938, 0.6563, 0.5938, 0.6875, 0.5938, 0.6875, 0.625, 0.6563, 0.625, 0.6875, 0.5938, 0.7187, 0.5938, 0.7188, 0.625, 0.6875, 0.625, 0.7187, 0.5938, 0.75, 0.5938, 0.75, 0.625, 0.7188, 0.625, 0.625, 0.5, 0.6563, 0.5, 0.6562, 0.5313, 0.625, 0.5313, 0.6563, 0.5, 0.6875, 0.5, 0.6875, 0.5313, 0.6562, 0.5313, 0.6875, 0.5, 0.7188, 0.5, 0.7188, 0.5313, 0.6875, 0.5313, 0.7188, 0.5, 0.75, 0.5, 0.75, 0.5313, 0.7188, 0.5313, 0.625, 0.5938, 0.6563, 0.5938, 0.6563, 0.625, 0.625, 0.625, 0.625, 0.5625, 0.6563, 0.5625, 0.6563, 0.5938, 0.625, 0.5938, 0.625, 0.5313, 0.6562, 0.5313, 0.6563, 0.5625, 0.625, 0.5625, 0.5408, 0.4066, 0.5625, 0.4063, 0.5628, 0.4369, 0.5413, 0.4396, 0.625, 0.5355, 0.625, 0.562, 0.6563, 0.5615, 0.6562, 0.5313, 0.5318, 0.4697, 0.5313, 0.4688, 0.5312, 0.4375, 0.5313, 0.4399, 0.528, 0.5313, 0.5, 0.5313, 0.5312, 0.5, 0.5362, 0.5004, 0.5313, 0.5938, 0.08854, 0.09896, 0.0, 0.0, 0.5324, 0.625, 0.5319, 0.5625, 0.5377, 0.5938, 0.5, 0.5938, 0.5, 0.5625, 0.0, 0.0, 0.0, 0.0, 0.0, 0.0, 0.0, 0.0, 0.0, 0.0, 0.0, 0.0, 0.0, 0.0, 0.0, 0.0, 0.0, 0.0, 0.0, 0.0, 0.0, 0.0, 0.0, 0.0, 0.0, 0.0, 0.0, 0.0, 0.0, 0.0, 0.0, 0.0, 0.0, 0.0, 0.0, 0.0, 0.0, 0.0, 0.0, 0.0, 0.0, 0.0, 0.0, 0.0, 0.0, 0.0, 0.0, 0.0, 0.0, 0.0, 0.0, 0.0, 0.0, 0.0, 0.0, 0.0, 0.0, 0.0, 0.0, 0.0, 0.0, 0.0, 0.0, 0.0, 0.0, 0.0, 0.0, 0.0, 0.0, 0.0, 0.0, 0.0, 0.0, 0.0, 0.0, 0.0, 0.0, 0.0, 0.0, 0.0, 0.0, 0.0, 0.0, 0.0, 0.0, 0.0, 0.0, 0.0, 0.0, 0.0, 0.0, 0.0, 0.0, 0.0, 0.0, 0.0, 0.0, 0.0, 0.0, 0.0, 0.0, 0.0, 0.0, 0.0, 0.0, 0.0, 0.0, 0.0, 0.0, 0.0, 0.0, 0.0, 0.0, 0.0, 0.0, 0.0, 0.0, 0.0, 0.0, 0.0, 0.0, 0.0, 0.0, 0.0, 0.0, 0.0, 0.0, 0.0, 0.0, 0.0, 0.0, 0.0, 0.0, 0.0, 0.0, 0.0, 0.0, 0.0, 0.0, 0.0, 0.0, 0.0, 0.0, 0.0, 0.0, 0.0, 0.0, 0.0, 0.0, 0.0, 0.0, 0.0, 0.0, 0.0, 0.0, 0.0, 0.0, 0.0, 0.0, 0.0, 0.0, 0.0, 0.0, 0.0, 0.0, 0.0, 0.0, 0.0, 0.0, 0.0, 0.0, 0.0, 0.0, 0.0, 0.0, 0.0, 0.0, 0.0, 0.0, 0.0, 0.0, 0.0, 0.0, 0.0, 0.5492, 0.5938, 0.5938, 0.5938, 0.5938, 0.625, 0.5638, 0.625, 0.6562, 0.5313, 0.6563, 0.5615, 0.6875, 0.5621, 0.6875, 0.5313, 0.528, 0.5313, 0.5319, 0.5625, 0.5, 0.5625, 0.5, 0.5313, 0.56, 0.5938, 0.5423, 0.5625, 0.5564, 0.5625, 0.531, 0.5602, 0.5308, 0.5647, 0.5625, 0.5675, 0.5621, 0.5631, 0.5308, 0.5647, 0.531, 0.5691, 0.5631, 0.5714, 0.5625, 0.5675, 0.5621, 0.5631, 0.5625, 0.5675, 0.5892, 0.5674, 0.5938, 0.5631, 0.5625, 0.5675, 0.5631, 0.5714, 0.5846, 0.5712, 0.5892, 0.5674, 0.625, 0.571, 0.625, 0.5667, 0.5939, 0.5674, 0.5938, 0.5719, 0.625, 0.5667, 0.625, 0.562, 0.5938, 0.5631, 0.5939, 0.5674, 0.6563, 0.5615, 0.6562, 0.5666, 0.6875, 0.5671, 0.6875, 0.5621, 0.6562, 0.5666, 0.6563, 0.5707, 0.6875, 0.571, 0.6875, 0.5671, 0.6875, 0.5621, 0.6875, 0.5671, 0.7187, 0.5681, 0.7188, 0.5632, 0.6875, 0.5671, 0.6875, 0.571, 0.7187, 0.5719, 0.7187, 0.5681, 0.7188, 0.5632, 0.7187, 0.5681, 0.75, 0.5684, 0.75, 0.5635, 0.7187, 0.5681, 0.7187, 0.5719, 0.75, 0.5721, 0.75, 0.5684, 0.625, 0.562, 0.625, 0.5667, 0.6562, 0.5666, 0.6563, 0.5615, 0.625, 0.5667, 0.625, 0.571, 0.6563, 0.5707, 0.6562, 0.5666, 0.5362, 0.5004, 0.5374, 0.5005, 0.5333, 0.5313, 0.528, 0.5313, 0.5374, 0.5005, 0.5453, 0.4993, 0.5413, 0.5313, 0.5333, 0.5313, 0.528, 0.5313, 0.5333, 0.5313, 0.5361, 0.5625, 0.5319, 0.5625, 0.5333, 0.5313, 0.5413, 0.5313, 0.5423, 0.5625, 0.5361, 0.5625, 0.5416, 0.468, 0.532, 0.4702, 0.5313, 0.441, 0.5413, 0.4396, 0.532, 0.4702, 0.5318, 0.4697, 0.5313, 0.4399, 0.5313, 0.441, 0.5408, 0.4066, 0.5306, 0.4069, 0.532, 0.3751, 0.5411, 0.375, 0.5306, 0.4069, 0.5308, 0.4066, 0.532, 0.375, 0.532, 0.3751, 0.5413, 0.4396, 0.5313, 0.441, 0.5306, 0.4069, 0.5408, 0.4066, 0.5313, 0.441, 0.5313, 0.4399, 0.5308, 0.4066, 0.5306, 0.4069, 0.5453, 0.4993, 0.5374, 0.5005, 0.532, 0.4702, 0.5416, 0.468, 0.5374, 0.5005, 0.5362, 0.5004, 0.5318, 0.4697, 0.532, 0.4702, 0.531, 0.5691, 0.177, 0.1897, 0.1771, 0.1979, 0.177, 0.1867, 0.1769, 0.1882, 0.5308, 0.5647, 0.531, 0.5602, 0.5638, 0.625, 0.559, 0.625, 0.5441, 0.5937, 0.5492, 0.5938, 0.559, 0.625, 0.5531, 0.625, 0.5377, 0.5938, 0.5441, 0.5937, 0.5796, 0.5934, 0.5756, 0.5936, 0.559, 0.625, 0.5638, 0.625, 0.5756, 0.5936, 0.5694, 0.5936, 0.5531, 0.625, 0.559, 0.625, 0.5938, 0.5719, 0.5907, 0.5719, 0.5756, 0.5936, 0.5796, 0.5934, 0.5907, 0.5719, 0.5846, 0.5712, 0.5694, 0.5936, 0.5756, 0.5936, 0.5319, 0.5625, 0.5361, 0.5625, 0.5441, 0.5937, 0.5377, 0.5938, 0.5361, 0.5625, 0.5423, 0.5625, 0.5492, 0.5938, 0.5441, 0.5937, 0.08847, 0.08905, 0.0, 0.0, 0.08849, 0.09336, 0.531, 0.5691, 0.5313, 0.5938, 0.5631, 0.5714, 0.0, 0.0, 0.08847, 0.09411, 0.08849, 0.09336, 0.08849, 0.09336, 0.08847, 0.09411, 0.1769, 0.1882, 0.177, 0.1867, 0.0, 0.0, 0.0885, 0.09485, 0.08847, 0.09411, 0.08847, 0.09411, 0.0885, 0.09485, 0.177, 0.1897, 0.1769, 0.1882, 0.1769, 0.1882, 0.177, 0.1897, 0.531, 0.5691, 0.5308, 0.5647, 0.1769, 0.1781, 0.08847, 0.08905, 0.08849, 0.09336, 0.177, 0.1867, 0.177, 0.1897, 0.0885, 0.09485, 0.08854, 0.09896, 0.1771, 0.1979, 0.5308, 0.5343, 0.177, 0.1867, 0.531, 0.5602, 0.0, 0.0, 0.0, 0.0, 0.0, 0.0, 0.0, 0.0, 0.0, 0.0, 0.0, 0.0, 0.0, 0.0, 0.0, 0.0, 0.0885, 0.09485, 0.0, 0.0, 0.0, 0.0, 0.0, 0.0, 0.0, 0.0, 0.0, 0.0, 0.0, 0.0, 0.0, 0.0, 0.0, 0.0, 0.0, 0.0, 0.0, 0.0, 0.0, 0.0, 0.0, 0.0, 0.0, 0.0, 0.0, 0.0, 0.0, 0.0, 0.0, 0.0, 0.0, 0.0, 0.0, 0.0, 0.0, 0.0, 0.0, 0.0, 0.0, 0.0, 0.0, 0.0, 0.0, 0.0, 0.0, 0.0, 0.0, 0.0, 0.0, 0.0, 0.5312, 0.375, 0.5626, 0.375, 0.5621, 0.4063, 0.5313, 0.4063, 0.5626, 0.375, 0.5951, 0.375, 0.5938, 0.4063, 0.5621, 0.4063, 0.0, 0.0, 0.0, 0.0, 0.0, 0.0, 0.0, 0.0, 0.5313, 0.4063, 0.5621, 0.4063, 0.5621, 0.4375, 0.5312, 0.4375, 0.5621, 0.4063, 0.5938, 0.4063, 0.5938, 0.4375, 0.5621, 0.4375, 0.5312, 0.4375, 0.5313, 0.4688, 0.0, 0.0, 0.0, 0.0, 0.5312, 0.4375, 0.5621, 0.4375, 0.5625, 0.4685, 0.5313, 0.4688, 0.5621, 0.4375, 0.5938, 0.4375, 0.5938, 0.4687, 0.5625, 0.4685, 0.5951, 0.375, 0.6259, 0.375, 0.625, 0.4063, 0.5938, 0.4063, 0.5938, 0.4063, 0.625, 0.4063, 0.625, 0.4375, 0.5938, 0.4375, 0.5938, 0.4375, 0.625, 0.4375, 0.625, 0.4688, 0.5938, 0.4687, 0.5938, 0.4687, 0.625, 0.4688, 0.625, 0.5, 0.5947, 0.5037, 0.5625, 0.4685, 0.5938, 0.4687, 0.5947, 0.5037, 0.5629, 0.5044, 0.5313, 0.4688, 0.5625, 0.4685, 0.5629, 0.5044, 0.5311, 0.5014, 0.5311, 0.5014, 0.1769, 0.1781, 0.0, 0.0, 0.0, 0.0, 0.5313, 0.4063, 0.5312, 0.4375, 0.0, 0.0, 0.0, 0.0, 0.5631, 0.5714, 0.5622, 0.5938, 0.5313, 0.5938, 0.5631, 0.5714, 0.5846, 0.5712, 0.5622, 0.5938, 0.5626, 0.5392, 0.5937, 0.5393, 0.5938, 0.5631, 0.5621, 0.5631, 0.5796, 0.5934, 0.5938, 0.5719, 0.5938, 0.5931, 0.5312, 0.375, 0.5313, 0.4063, 0.0, 0.0, 0.0, 0.0, 0.5453, 0.4993, 0.5413, 0.5313, 0.5625, 0.5313, 0.563, 0.4967, 0.5311, 0.5014, 0.5629, 0.5044, 0.5626, 0.5392, 0.5308, 0.5343, 0.5629, 0.5044, 0.5947, 0.5037, 0.5937, 0.5393, 0.5626, 0.5392, 0.5947, 0.5037, 0.625, 0.5, 0.625, 0.5355, 0.5937, 0.5393, 0.625, 0.571, 0.6563, 0.5707, 0.6562, 0.593, 0.625, 0.5929, 0.5937, 0.5393, 0.625, 0.5355, 0.625, 0.562, 0.5938, 0.5631, 0.5938, 0.5931, 0.625, 0.5929, 0.625, 0.625, 0.5938, 0.625, 0.6563, 0.5707, 0.6875, 0.571, 0.6875, 0.5933, 0.6562, 0.593, 0.6875, 0.571, 0.7187, 0.5719, 0.7187, 0.5936, 0.6875, 0.5933, 0.7187, 0.5719, 0.75, 0.5721, 0.75, 0.5938, 0.7187, 0.5936, 0.6875, 0.5313, 0.7188, 0.5313, 0.7188, 0.5632, 0.6875, 0.5621, 0.7188, 0.5313, 0.75, 0.5313, 0.75, 0.5635, 0.7188, 0.5632, 0.5638, 0.625, 0.5796, 0.5934, 0.5938, 0.5931, 0.5938, 0.625, 0.6562, 0.593, 0.6875, 0.5933, 0.6875, 0.625, 0.6563, 0.625, 0.6875, 0.5933, 0.7187, 0.5936, 0.7188, 0.625, 0.6875, 0.625, 0.7187, 0.5936, 0.75, 0.5938, 0.75, 0.625, 0.7188, 0.625, 0.625, 0.5, 0.6563, 0.5, 0.6562, 0.5313, 0.625, 0.5355, 0.6563, 0.5, 0.6875, 0.5, 0.6875, 0.5313, 0.6562, 0.5313, 0.6875, 0.5, 0.7188, 0.5, 0.7188, 0.5313, 0.6875, 0.5313, 0.7188, 0.5, 0.75, 0.5009, 0.75, 0.5313, 0.7188, 0.5313, 0.625, 0.5929, 0.6562, 0.593, 0.6563, 0.625, 0.625, 0.625, 0.5308, 0.5343, 0.5626, 0.5392, 0.5621, 0.5631, 0.531, 0.5602, 0.5938, 0.5719, 0.625, 0.571, 0.625, 0.5929, 0.5938, 0.5931, 0.5308, 0.4066, 0.532, 0.375, 0.532, 0.375, 0.5313, 0.4063, 0.5606, 0.375, 0.5625, 0.4063, 0.5938, 0.4063, 0.5925, 0.375, 0.5411, 0.375, 0.5408, 0.4066, 0.5625, 0.4063, 0.5606, 0.375, 0.5625, 0.4063, 0.5628, 0.4369, 0.5938, 0.4375, 0.5938, 0.4063, 0.5313, 0.4399, 0.5308, 0.4066, 0.5313, 0.4063, 0.5312, 0.4375, 0.5628, 0.4369, 0.563, 0.4633, 0.5939, 0.4658, 0.5938, 0.4375, 0.5925, 0.375, 0.5938, 0.4063, 0.625, 0.4063, 0.625, 0.375, 0.5938, 0.4063, 0.5938, 0.4375, 0.625, 0.4375, 0.625, 0.4063, 0.5938, 0.4375, 0.5939, 0.4658, 0.625, 0.4688, 0.625, 0.4375, 0.5939, 0.4658, 0.5944, 0.4971, 0.625, 0.5, 0.625, 0.4688, 0.563, 0.4633, 0.563, 0.4967, 0.5944, 0.4971, 0.5939, 0.4658, 0.5362, 0.5004, 0.5318, 0.4697, 0.5313, 0.4688, 0.5312, 0.5, 0.5413, 0.4396, 0.5416, 0.468, 0.563, 0.4633, 0.5628, 0.4369, 0.5625, 0.5313, 0.5564, 0.5625, 0.5938, 0.5625, 0.5938, 0.5313, 0.5, 0.5938, 0.0, 0.0, 0.5324, 0.625, 0.5299, 0.5938, 0.5694, 0.5936, 0.5531, 0.625, 0.5324, 0.625, 0.5313, 0.5938, 0.5564, 0.5625, 0.56, 0.5938, 0.5938, 0.5938, 0.5938, 0.5625, 0.5313, 0.4688, 0.5311, 0.5014, 0.0, 0.0, 0.0, 0.0, 0.5564, 0.5625, 0.5625, 0.5313, 0.5413, 0.5313, 0.5423, 0.5625, 0.5299, 0.5938, 0.5324, 0.625, 0.5531, 0.625, 0.5416, 0.468, 0.5453, 0.4993, 0.563, 0.4967, 0.563, 0.4633, 0.563, 0.4967, 0.5625, 0.5313, 0.5938, 0.5313, 0.5944, 0.4971, 0.5944, 0.4971, 0.5938, 0.5313, 0.625, 0.5313, 0.625, 0.5, 0.5938, 0.5313, 0.5938, 0.5625, 0.625, 0.5625, 0.625, 0.5313, 0.5938, 0.5625, 0.5938, 0.5938, 0.625, 0.5938, 0.625, 0.5625, 0.5938, 0.5938, 0.5938, 0.625, 0.625, 0.625, 0.625, 0.5938, 0.6562, 0.5313, 0.6563, 0.5625, 0.6875, 0.5625, 0.6875, 0.5313, 0.6875, 0.5313, 0.6875, 0.5625, 0.7188, 0.5625, 0.7188, 0.5313, 0.7188, 0.5313, 0.7188, 0.5625, 0.75, 0.5625, 0.75, 0.5313, 0.6563, 0.5625, 0.6563, 0.5938, 0.6875, 0.5938, 0.6875, 0.5625, 0.6875, 0.5625, 0.6875, 0.5938, 0.7187, 0.5938, 0.7188, 0.5625, 0.7188, 0.5625, 0.7187, 0.5938, 0.75, 0.5938, 0.75, 0.5625, 0.6563, 0.5938, 0.6563, 0.625, 0.6875, 0.625, 0.6875, 0.5938, 0.6875, 0.5938, 0.6875, 0.625, 0.7188, 0.625, 0.7187, 0.5938, 0.7187, 0.5938, 0.7188, 0.625, 0.75, 0.625, 0.75, 0.5938, 0.625, 0.5, 0.625, 0.5313, 0.6562, 0.5313, 0.6563, 0.5, 0.6563, 0.5, 0.6562, 0.5313, 0.6875, 0.5313, 0.6875, 0.5, 0.6875, 0.5, 0.6875, 0.5313, 0.7188, 0.5313, 0.7188, 0.5, 0.7188, 0.5, 0.7188, 0.5313, 0.75, 0.5313, 0.75, 0.5, 0.625, 0.5938, 0.625, 0.625, 0.6563, 0.625, 0.6563, 0.5938, 0.625, 0.5625, 0.625, 0.5938, 0.6563, 0.5938, 0.6563, 0.5625, 0.625, 0.5313, 0.625, 0.5625, 0.6563, 0.5625, 0.6562, 0.5313, 0.5408, 0.4066, 0.5413, 0.4396, 0.5628, 0.4369, 0.5625, 0.4063, 0.625, 0.5355, 0.6562, 0.5313, 0.6563, 0.5615, 0.625, 0.562, 0.5318, 0.4697, 0.5313, 0.4399, 0.5312, 0.4375, 0.5313, 0.4688, 0.528, 0.5313, 0.5362, 0.5004, 0.5312, 0.5, 0.5, 0.5313, 0.5313, 0.5938, 0.5324, 0.625, 0.0, 0.0, 0.08854, 0.09896, 0.5319, 0.5625, 0.5, 0.5625, 0.5, 0.5938, 0.5377, 0.5938, 0.0, 0.0, 0.0, 0.0, 0.0, 0.0, 0.0, 0.0, 0.0, 0.0, 0.0, 0.0, 0.0, 0.0, 0.0, 0.0, 0.0, 0.0, 0.0, 0.0, 0.0, 0.0, 0.0, 0.0, 0.0, 0.0, 0.0, 0.0, 0.0, 0.0, 0.0, 0.0, 0.0, 0.0, 0.0, 0.0, 0.0, 0.0, 0.0, 0.0, 0.0, 0.0, 0.0, 0.0, 0.0, 0.0, 0.0, 0.0, 0.0, 0.0, 0.0, 0.0, 0.0, 0.0, 0.0, 0.0, 0.0, 0.0, 0.0, 0.0, 0.0, 0.0, 0.0, 0.0, 0.0, 0.0, 0.0, 0.0, 0.0, 0.0, 0.0, 0.0, 0.0, 0.0, 0.0, 0.0, 0.0, 0.0, 0.0, 0.0, 0.0, 0.0, 0.0, 0.0, 0.0, 0.0, 0.0, 0.0, 0.0, 0.0, 0.0, 0.0, 0.0, 0.0, 0.0, 0.0, 0.0, 0.0, 0.0, 0.0, 0.0, 0.0, 0.0, 0.0, 0.0, 0.0, 0.0, 0.0, 0.0, 0.0, 0.0, 0.0, 0.0, 0.0, 0.0, 0.0, 0.0, 0.0, 0.0, 0.0, 0.0, 0.0, 0.0, 0.0, 0.0, 0.0, 0.0, 0.0, 0.0, 0.0, 0.0, 0.0, 0.0, 0.0, 0.0, 0.0, 0.0, 0.0, 0.0, 0.0, 0.0, 0.0, 0.0, 0.0, 0.0, 0.0, 0.0, 0.0, 0.0, 0.0, 0.0, 0.0, 0.0, 0.0, 0.0, 0.0, 0.0, 0.0, 0.0, 0.0, 0.0, 0.0, 0.0, 0.0, 0.0, 0.0, 0.0, 0.0, 0.0, 0.0, 0.0, 0.0, 0.0, 0.0, 0.0, 0.0, 0.0, 0.0, 0.0, 0.0, 0.0, 0.0, 0.0, 0.0, 0.5492, 0.5938, 0.5638, 0.625, 0.5938, 0.625, 0.5938, 0.5938, 0.6562, 0.5313, 0.6875, 0.5313, 0.6875, 0.5621, 0.6563, 0.5615, 0.528, 0.5313, 0.5, 0.5313, 0.5, 0.5625, 0.5319, 0.5625, 0.56, 0.5938, 0.5564, 0.5625, 0.5423, 0.5625, 0.531, 0.5602, 0.5621, 0.5631, 0.5625, 0.5675, 0.5308, 0.5647, 0.5308, 0.5647, 0.5625, 0.5675, 0.5631, 0.5714, 0.531, 0.5691, 0.5621, 0.5631, 0.5938, 0.5631, 0.5892, 0.5674, 0.5625, 0.5675, 0.5625, 0.5675, 0.5892, 0.5674, 0.5846, 0.5712, 0.5631, 0.5714, 0.625, 0.571, 0.5938, 0.5719, 0.5939, 0.5674, 0.625, 0.5667, 0.625, 0.5667, 0.5939, 0.5674, 0.5938, 0.5631, 0.625, 0.562, 0.6563, 0.5615, 0.6875, 0.5621, 0.6875, 0.5671, 0.6562, 0.5666, 0.6562, 0.5666, 0.6875, 0.5671, 0.6875, 0.571, 0.6563, 0.5707, 0.6875, 0.5621, 0.7188, 0.5632, 0.7187, 0.5681, 0.6875, 0.5671, 0.6875, 0.5671, 0.7187, 0.5681, 0.7187, 0.5719, 0.6875, 0.571, 0.7188, 0.5632, 0.75, 0.5635, 0.75, 0.5684, 0.7187, 0.5681, 0.7187, 0.5681, 0.75, 0.5684, 0.75, 0.5721, 0.7187, 0.5719, 0.625, 0.562, 0.6563, 0.5615, 0.6562, 0.5666, 0.625, 0.5667, 0.625, 0.5667, 0.6562, 0.5666, 0.6563, 0.5707, 0.625, 0.571, 0.5362, 0.5004, 0.528, 0.5313, 0.5333, 0.5313, 0.5374, 0.5005, 0.5374, 0.5005, 0.5333, 0.5313, 0.5413, 0.5313, 0.5453, 0.4993, 0.528, 0.5313, 0.5319, 0.5625, 0.5361, 0.5625, 0.5333, 0.5313, 0.5333, 0.5313, 0.5361, 0.5625, 0.5423, 0.5625, 0.5413, 0.5313, 0.5416, 0.468, 0.5413, 0.4396, 0.5313, 0.441, 0.532, 0.4702, 0.532, 0.4702, 0.5313, 0.441, 0.5313, 0.4399, 0.5318, 0.4697, 0.5408, 0.4066, 0.5411, 0.375, 0.532, 0.3751, 0.5306, 0.4069, 0.5306, 0.4069, 0.532, 0.3751, 0.532, 0.375, 0.5308, 0.4066, 0.5413, 0.4396, 0.5408, 0.4066, 0.5306, 0.4069, 0.5313, 0.441, 0.5313, 0.441, 0.5306, 0.4069, 0.5308, 0.4066, 0.5313, 0.4399, 0.5453, 0.4993, 0.5416, 0.468, 0.532, 0.4702, 0.5374, 0.5005, 0.5374, 0.5005, 0.532, 0.4702, 0.5318, 0.4697, 0.5362, 0.5004, 0.531, 0.5691, 0.1771, 0.1979, 0.177, 0.1897, 0.177, 0.1867, 0.531, 0.5602, 0.5308, 0.5647, 0.1769, 0.1882, 0.5638, 0.625, 0.5492, 0.5938, 0.5441, 0.5937, 0.559, 0.625, 0.559, 0.625, 0.5441, 0.5937, 0.5377, 0.5938, 0.5531, 0.625, 0.5796, 0.5934, 0.5638, 0.625, 0.559, 0.625, 0.5756, 0.5936, 0.5756, 0.5936, 0.559, 0.625, 0.5531, 0.625, 0.5694, 0.5936, 0.5938, 0.5719, 0.5796, 0.5934, 0.5756, 0.5936, 0.5907, 0.5719, 0.5907, 0.5719, 0.5756, 0.5936, 0.5694, 0.5936, 0.5846, 0.5712, 0.5319, 0.5625, 0.5377, 0.5938, 0.5441, 0.5937, 0.5361, 0.5625, 0.5361, 0.5625, 0.5441, 0.5937, 0.5492, 0.5938, 0.5423, 0.5625, 0.08847, 0.08905, 0.08849, 0.09336, 0.0, 0.0, 0.531, 0.5691, 0.5631, 0.5714, 0.5313, 0.5938, 0.0, 0.0, 0.08849, 0.09336, 0.08847, 0.09411, 0.08849, 0.09336, 0.177, 0.1867, 0.1769, 0.1882, 0.08847, 0.09411, 0.0, 0.0, 0.08847, 0.09411, 0.0885, 0.09485, 0.08847, 0.09411, 0.1769, 0.1882, 0.177, 0.1897, 0.0885, 0.09485, 0.1769, 0.1882, 0.5308, 0.5647, 0.531, 0.5691, 0.177, 0.1897, 0.1769, 0.1781, 0.177, 0.1867, 0.08849, 0.09336, 0.08847, 0.08905, 0.177, 0.1897, 0.1771, 0.1979, 0.08854, 0.09896, 0.0885, 0.09485, 0.5308, 0.5343, 0.531, 0.5602, 0.177, 0.1867, 0.5, 0.0625, 0.5, 0.09375, 0.5625, 0.09375, 0.5625, 0.0625, 0.5625, 0.03125, 0.5625, 0.0625, 0.5938, 0.0625, 0.5938, 0.03125, 0.5, 0.09375, 0.5, 0.125, 0.5625, 0.125, 0.5625, 0.09375, 0.5625, 0.0625, 0.5625, 0.09375, 0.5938, 0.09375, 0.5938, 0.0625, 0.5, 0.125, 0.5, 0.1562, 0.5625, 0.1562, 0.5625, 0.125, 0.5625, 0.09375, 0.5625, 0.125, 0.5938, 0.125, 0.5938, 0.09375, 0.5, 0.1562, 0.5, 0.1875, 0.5625, 0.1875, 0.5625, 0.1562, 0.5625, 0.125, 0.5625, 0.1562, 0.5938, 0.1562, 0.5938, 0.125, 0.5, 0.1875, 0.5, 0.2188, 0.5625, 0.2188, 0.5625, 0.1875, 0.5625, 0.1562, 0.5625, 0.1875, 0.5938, 0.1875, 0.5938, 0.1562, 0.5, 0.0, 0.5, 0.03125, 0.5625, 0.03125, 0.5625, 0.0, 0.5625, 0.1875, 0.5625, 0.2188, 0.5938, 0.2188, 0.5938, 0.1875, 0.5, 0.2188, 0.5, 0.25, 0.5625, 0.25, 0.5625, 0.2188, 0.5625, 0.0, 0.5625, 0.03125, 0.5938, 0.03125, 0.5938, 0.0, 0.5938, 0.0, 0.5938, 0.03125, 0.625, 0.03125, 0.625, 0.0, 0.5938, 0.03125, 0.5938, 0.0625, 0.625, 0.0625, 0.625, 0.03125, 0.5938, 0.0625, 0.5938, 0.09375, 0.625, 0.09375, 0.625, 0.0625, 0.5938, 0.09375, 0.5938, 0.125, 0.625, 0.125, 0.625, 0.09375, 0.5938, 0.125, 0.5938, 0.1562, 0.625, 0.1563, 0.625, 0.125, 0.5938, 0.1562, 0.5938, 0.1875, 0.625, 0.1875, 0.625, 0.1563, 0.5938, 0.1875, 0.5938, 0.2188, 0.625, 0.2188, 0.625, 0.1875, 0.5938, 0.2188, 0.5938, 0.25, 0.625, 0.25, 0.625, 0.2188, 0.5625, 0.2188, 0.5625, 0.25, 0.5938, 0.25, 0.5938, 0.2188, 0.5, 0.2813, 0.5, 0.3125, 0.5625, 0.3125, 0.5625, 0.2813, 0.5, 0.3125, 0.5, 0.3438, 0.5625, 0.3438, 0.5625, 0.3125, 0.5625, 0.2813, 0.5625, 0.3125, 0.5938, 0.3125, 0.5938, 0.2813, 0.5, 0.3438, 0.5, 0.375, 0.5625, 0.375, 0.5625, 0.3438, 0.5625, 0.3125, 0.5625, 0.3438, 0.5938, 0.3438, 0.5938, 0.3125, 0.5, 0.375, 0.5, 0.4063, 0.5625, 0.4063, 0.5625, 0.375, 0.5625, 0.3438, 0.5625, 0.375, 0.5938, 0.375, 0.5938, 0.3438, 0.5, 0.4063, 0.5, 0.4375, 0.5625, 0.4375, 0.5625, 0.4063, 0.5625, 0.375, 0.5625, 0.4063, 0.5938, 0.4063, 0.5938, 0.375, 0.5, 0.4375, 0.5, 0.4688, 0.5625, 0.4688, 0.5625, 0.4375, 0.5625, 0.4063, 0.5625, 0.4375, 0.5938, 0.4375, 0.5938, 0.4063, 0.5625, 0.25, 0.5, 0.25, 0.5, 0.2813, 0.5625, 0.2813, 0.5625, 0.4375, 0.5625, 0.4688, 0.5938, 0.4687, 0.5938, 0.4375, 0.5, 0.4688, 0.5, 0.5, 0.5625, 0.5, 0.5625, 0.4688, 0.5625, 0.25, 0.5625, 0.2813, 0.5938, 0.2813, 0.5938, 0.25, 0.5938, 0.25, 0.5938, 0.2813, 0.625, 0.2813, 0.625, 0.25, 0.5938, 0.2813, 0.5938, 0.3125, 0.625, 0.3125, 0.625, 0.2813, 0.5938, 0.3125, 0.5938, 0.3438, 0.625, 0.3438, 0.625, 0.3125, 0.5938, 0.3438, 0.5938, 0.375, 0.625, 0.375, 0.625, 0.3438, 0.5938, 0.375, 0.5938, 0.4063, 0.625, 0.4063, 0.625, 0.375, 0.5938, 0.4063, 0.5938, 0.4375, 0.625, 0.4375, 0.625, 0.4063, 0.5938, 0.4375, 0.5938, 0.4687, 0.625, 0.4688, 0.625, 0.4375, 0.5938, 0.4687, 0.5938, 0.5, 0.625, 0.5, 0.625, 0.4688, 0.5625, 0.4688, 0.5625, 0.5, 0.5938, 0.5, 0.5938, 0.4687, 0.5, 0.5313, 0.5, 0.5625, 0.5625, 0.5625, 0.5625, 0.5313, 0.5, 0.5625, 0.5, 0.5938, 0.5625, 0.5938, 0.5625, 0.5625, 0.5625, 0.5313, 0.5625, 0.5625, 0.5938, 0.5625, 0.5938, 0.5313, 0.5, 0.5938, 0.5, 0.625, 0.5625, 0.625, 0.5625, 0.5938, 0.5625, 0.5625, 0.5625, 0.5938, 0.5938, 0.5938, 0.5938, 0.5625, 0.5, 0.625, 0.5, 0.6563, 0.5625, 0.6563, 0.5625, 0.625, 0.5625, 0.5938, 0.5625, 0.625, 0.5938, 0.625, 0.5938, 0.5938, 0.5, 0.6563, 0.5, 0.6875, 0.5625, 0.6875, 0.5625, 0.6563, 0.5625, 0.625, 0.5625, 0.6563, 0.5938, 0.6563, 0.5938, 0.625, 0.5, 0.6875, 0.5, 0.7188, 0.5625, 0.7188, 0.5625, 0.6875, 0.5625, 0.6563, 0.5625, 0.6875, 0.5938, 0.6875, 0.5938, 0.6563, 0.5625, 0.5, 0.5, 0.5, 0.5, 0.5313, 0.5625, 0.5313, 0.5625, 0.6875, 0.5625, 0.7188, 0.5938, 0.7188, 0.5938, 0.6875, 0.5, 0.7188, 0.5, 0.75, 0.5625, 0.75, 0.5625, 0.7188, 0.5625, 0.5, 0.5625, 0.5313, 0.5938, 0.5313, 0.5938, 0.5, 0.5938, 0.5, 0.5938, 0.5313, 0.625, 0.5313, 0.625, 0.5, 0.5938, 0.5313, 0.5938, 0.5625, 0.625, 0.5625, 0.625, 0.5313, 0.5938, 0.5625, 0.5938, 0.5938, 0.625, 0.5938, 0.625, 0.5625, 0.5938, 0.5938, 0.5938, 0.625, 0.625, 0.625, 0.625, 0.5938, 0.5938, 0.625, 0.5938, 0.6563, 0.625, 0.6563, 0.625, 0.625, 0.5938, 0.6563, 0.5938, 0.6875, 0.625, 0.6875, 0.625, 0.6563, 0.5938, 0.6875, 0.5938, 0.7188, 0.625, 0.7188, 0.625, 0.6875, 0.5938, 0.7188, 0.5938, 0.75, 0.625, 0.75, 0.625, 0.7188, 0.5625, 0.7188, 0.5625, 0.75, 0.5938, 0.75, 0.5938, 0.7188, 0.5, 0.7813, 0.5, 0.8125, 0.5625, 0.8125, 0.5625, 0.7812, 0.5, 0.8125, 0.5, 0.8438, 0.5625, 0.8438, 0.5625, 0.8125, 0.5625, 0.7812, 0.5625, 0.8125, 0.5938, 0.8125, 0.5938, 0.7812, 0.5, 0.8438, 0.5, 0.875, 0.5625, 0.875, 0.5625, 0.8438, 0.5625, 0.8125, 0.5625, 0.8438, 0.5938, 0.8438, 0.5938, 0.8125, 0.5, 0.875, 0.5, 0.9063, 0.5625, 0.9063, 0.5625, 0.875, 0.5625, 0.8438, 0.5625, 0.875, 0.5938, 0.875, 0.5938, 0.8438, 0.5, 0.9063, 0.5, 0.9375, 0.5625, 0.9375, 0.5625, 0.9063, 0.5625, 0.875, 0.5625, 0.9063, 0.5938, 0.9063, 0.5938, 0.875, 0.5, 0.9375, 0.5, 0.9688, 0.5625, 0.9688, 0.5625, 0.9375, 0.5625, 0.9063, 0.5625, 0.9375, 0.5938, 0.9375, 0.5938, 0.9063, 0.5625, 0.75, 0.5, 0.75, 0.5, 0.7813, 0.5625, 0.7812, 0.5625, 0.9375, 0.5625, 0.9688, 0.5938, 0.9688, 0.5938, 0.9375, 0.5, 0.9688, 0.5, 1.0, 0.5625, 1.0, 0.5625, 0.9688, 0.5625, 0.75, 0.5625, 0.7812, 0.5938, 0.7812, 0.5938, 0.75, 0.5938, 0.75, 0.5938, 0.7812, 0.625, 0.7813, 0.625, 0.75, 0.5938, 0.7812, 0.5938, 0.8125, 0.625, 0.8125, 0.625, 0.7813, 0.5938, 0.8125, 0.5938, 0.8438, 0.625, 0.8438, 0.625, 0.8125, 0.5938, 0.8438, 0.5938, 0.875, 0.625, 0.875, 0.625, 0.8438, 0.5938, 0.875, 0.5938, 0.9063, 0.625, 0.9063, 0.625, 0.875, 0.5938, 0.9063, 0.5938, 0.9375, 0.625, 0.9375, 0.625, 0.9063, 0.5938, 0.9375, 0.5938, 0.9688, 0.625, 0.9688, 0.625, 0.9375, 0.5938, 0.9688, 0.5938, 1.0, 0.625, 1.0, 0.625, 0.9688, 0.5625, 0.9688, 0.5625, 1.0, 0.5938, 1.0, 0.5938, 0.9688, 0.6562, 0.5313, 0.6563, 0.5625, 0.6875, 0.5625, 0.6875, 0.5313, 0.6875, 0.5313, 0.6875, 0.5625, 0.7188, 0.5625, 0.7188, 0.5313, 0.7188, 0.5313, 0.7188, 0.5625, 0.75, 0.5625, 0.75, 0.5313, 0.75, 0.5313, 0.75, 0.5625, 0.7813, 0.5625, 0.7813, 0.5313, 0.7813, 0.5313, 0.7813, 0.5625, 0.8125, 0.5625, 0.8125, 0.5313, 0.8125, 0.5313, 0.8125, 0.5625, 0.8438, 0.5625, 0.8438, 0.5313, 0.6563, 0.5625, 0.6563, 0.5938, 0.6875, 0.5938, 0.6875, 0.5625, 0.6875, 0.5625, 0.6875, 0.5938, 0.7187, 0.5938, 0.7188, 0.5625, 0.7188, 0.5625, 0.7187, 0.5938, 0.75, 0.5938, 0.75, 0.5625, 0.75, 0.5625, 0.75, 0.5938, 0.7813, 0.5938, 0.7813, 0.5625, 0.7813, 0.5625, 0.7813, 0.5938, 0.8125, 0.5938, 0.8125, 0.5625, 0.8125, 0.5625, 0.8125, 0.5938, 0.8438, 0.5938, 0.8438, 0.5625, 0.6563, 0.5938, 0.6563, 0.625, 0.6875, 0.625, 0.6875, 0.5938, 0.6875, 0.5938, 0.6875, 0.625, 0.7188, 0.625, 0.7187, 0.5938, 0.7187, 0.5938, 0.7188, 0.625, 0.75, 0.625, 0.75, 0.5938, 0.75, 0.5938, 0.75, 0.625, 0.7813, 0.625, 0.7813, 0.5938, 0.7813, 0.5938, 0.7813, 0.625, 0.8125, 0.625, 0.8125, 0.5938, 0.8125, 0.5938, 0.8125, 0.625, 0.8438, 0.625, 0.8438, 0.5938, 0.6563, 0.625, 0.6563, 0.6563, 0.6875, 0.6563, 0.6875, 0.625, 0.6875, 0.625, 0.6875, 0.6563, 0.7187, 0.6563, 0.7188, 0.625, 0.7188, 0.625, 0.7187, 0.6563, 0.75, 0.6563, 0.75, 0.625, 0.75, 0.625, 0.75, 0.6563, 0.7813, 0.6563, 0.7813, 0.625, 0.7813, 0.625, 0.7813, 0.6563, 0.8125, 0.6563, 0.8125, 0.625, 0.8125, 0.625, 0.8125, 0.6563, 0.8438, 0.6562, 0.8438, 0.625, 0.6563, 0.6563, 0.6562, 0.6875, 0.6875, 0.6875, 0.6875, 0.6563, 0.6875, 0.6563, 0.6875, 0.6875, 0.7188, 0.6875, 0.7187, 0.6563, 0.7187, 0.6563, 0.7188, 0.6875, 0.75, 0.6875, 0.75, 0.6563, 0.75, 0.6563, 0.75, 0.6875, 0.7813, 0.6875, 0.7813, 0.6563, 0.7813, 0.6563, 0.7813, 0.6875, 0.8125, 0.6875, 0.8125, 0.6563, 0.8125, 0.6563, 0.8125, 0.6875, 0.8438, 0.6875, 0.8438, 0.6562, 0.6562, 0.6875, 0.6562, 0.7188, 0.6875, 0.7188, 0.6875, 0.6875, 0.6875, 0.6875, 0.6875, 0.7188, 0.7188, 0.7188, 0.7188, 0.6875, 0.7188, 0.6875, 0.7188, 0.7188, 0.75, 0.7188, 0.75, 0.6875, 0.75, 0.6875, 0.75, 0.7188, 0.7813, 0.7188, 0.7813, 0.6875, 0.7813, 0.6875, 0.7813, 0.7188, 0.8125, 0.7188, 0.8125, 0.6875, 0.8125, 0.6875, 0.8125, 0.7188, 0.8438, 0.7188, 0.8438, 0.6875, 0.625, 0.5, 0.625, 0.5313, 0.6562, 0.5313, 0.6563, 0.5, 0.6563, 0.5, 0.6562, 0.5313, 0.6875, 0.5313, 0.6875, 0.5, 0.6875, 0.5, 0.6875, 0.5313, 0.7188, 0.5313, 0.7188, 0.5, 0.7188, 0.5, 0.7188, 0.5313, 0.75, 0.5313, 0.75, 0.5, 0.75, 0.5, 0.75, 0.5313, 0.7813, 0.5313, 0.7813, 0.5, 0.7813, 0.5, 0.7813, 0.5313, 0.8125, 0.5313, 0.8125, 0.5, 0.8125, 0.5, 0.8125, 0.5313, 0.8438, 0.5313, 0.8438, 0.5, 0.8438, 0.5, 0.8438, 0.5313, 0.875, 0.5313, 0.875, 0.5, 0.8438, 0.5313, 0.8438, 0.5625, 0.875, 0.5625, 0.875, 0.5313, 0.8438, 0.5625, 0.8438, 0.5938, 0.875, 0.5938, 0.875, 0.5625, 0.8438, 0.5938, 0.8438, 0.625, 0.875, 0.625, 0.875, 0.5938, 0.8438, 0.625, 0.8438, 0.6562, 0.875, 0.6563, 0.875, 0.625, 0.8438, 0.6562, 0.8438, 0.6875, 0.875, 0.6875, 0.875, 0.6563, 0.8438, 0.6875, 0.8438, 0.7188, 0.875, 0.7188, 0.875, 0.6875, 0.8438, 0.7188, 0.8438, 0.75, 0.875, 0.75, 0.875, 0.7188, 0.8125, 0.7188, 0.8125, 0.75, 0.8438, 0.75, 0.8438, 0.7188, 0.7813, 0.7188, 0.7813, 0.75, 0.8125, 0.75, 0.8125, 0.7188, 0.75, 0.7188, 0.75, 0.75, 0.7813, 0.75, 0.7813, 0.7188, 0.7188, 0.7188, 0.7188, 0.75, 0.75, 0.75, 0.75, 0.7188, 0.6875, 0.7188, 0.6875, 0.75, 0.7188, 0.75, 0.7188, 0.7188, 0.6562, 0.7188, 0.6563, 0.75, 0.6875, 0.75, 0.6875, 0.7188, 0.625, 0.7188, 0.625, 0.75, 0.6563, 0.75, 0.6562, 0.7188, 0.625, 0.6875, 0.625, 0.7188, 0.6562, 0.7188, 0.6562, 0.6875, 0.625, 0.6563, 0.625, 0.6875, 0.6562, 0.6875, 0.6563, 0.6563, 0.625, 0.625, 0.625, 0.6563, 0.6563, 0.6563, 0.6563, 0.625, 0.625, 0.5938, 0.625, 0.625, 0.6563, 0.625, 0.6563, 0.5938, 0.625, 0.5625, 0.625, 0.5938, 0.6563, 0.5938, 0.6563, 0.5625, 0.625, 0.5313, 0.625, 0.5625, 0.6563, 0.5625, 0.6562, 0.5313, 0.0, 0.0, 0.5, 0.4063, 0.5, 0.375, 0.0, 0.0, 0.0, 0.0, 0.5, 0.375, 0.5, 0.3438, 0.0, 0.0, 0.0, 0.0, 0.5, 0.3438, 0.5, 0.3125, 0.0, 0.0, 0.0, 0.0, 0.5, 0.3125, 0.5, 0.2813, 0.0, 0.0, 0.0, 0.0, 0.5, 0.2813, 0.5, 0.25, 0.0, 0.0, 0.0, 0.0, 0.0, 0.0, 0.5, 0.25, 0.5, 0.2188, 0.0, 0.0, 0.5, 0.2188, 0.5, 0.1875, 0.0, 0.0, 0.0, 0.0, 0.5, 0.1875, 0.5, 0.1562, 0.0, 0.0, 0.0, 0.0, 0.5, 0.1562, 0.5, 0.125, 0.0, 0.0, 0.0, 0.0, 0.5, 0.125, 0.5, 0.09375, 0.0, 0.0, 0.0, 0.0, 0.5, 0.09375, 0.5, 0.0625, 0.0, 0.0, 0.0, 0.0, 0.5, 0.0625, 0.5, 0.03125, 0.0, 0.0, 0.0, 0.0, 0.5, 0.03125, 0.5, 0.0, 0.0, 0.0, 0.0, 0.0, 0.0, 0.0, 0.5, 1.0, 0.5, 0.9688, 0.0, 0.0, 0.5, 0.9688, 0.5, 0.9375, 0.0, 0.0, 0.0, 0.0, 0.5, 0.9375, 0.5, 0.9063, 0.0, 0.0, 0.0, 0.0, 0.5, 0.9063, 0.5, 0.875, 0.0, 0.0, 0.0, 0.0, 0.5, 0.875, 0.5, 0.8438, 0.0, 0.0, 0.0, 0.0, 0.5, 0.8438, 0.5, 0.8125, 0.0, 0.0, 0.0, 0.0, 0.5, 0.8125, 0.5, 0.7813, 0.0, 0.0, 0.0, 0.0, 0.5, 0.7813, 0.5, 0.75, 0.0, 0.0, 0.0, 0.0, 0.0, 0.0, 0.5, 0.75, 0.5, 0.7188, 0.0, 0.0, 0.5, 0.7188, 0.5, 0.6875, 0.0, 0.0, 0.0, 0.0, 0.5, 0.6875, 0.5, 0.6563, 0.0, 0.0, 0.0, 0.0, 0.5, 0.6563, 0.5, 0.625, 0.0, 0.0, 0.0, 0.0, 0.5, 0.625, 0.5, 0.5938, 0.0, 0.0, 0.0, 0.0, 0.5, 0.5938, 0.5, 0.5625, 0.0, 0.0, 0.0, 0.0, 0.5, 0.5625, 0.5, 0.5313, 0.0, 0.0, 0.0, 0.0, 0.5, 0.5313, 0.5, 0.5, 0.0, 0.0, 0.0, 0.0, 0.0, 0.0, 0.5, 0.5, 0.5, 0.4688, 0.0, 0.0, 0.5, 0.4688, 0.5, 0.4375, 0.0, 0.0, 0.0, 0.0, 0.5, 0.4375, 0.5, 0.4063, 0.0, 0.0, 0.5, 0.03125, 0.5, 0.0625, 0.5625, 0.0625, 0.5625, 0.03125])
me_flatcap_highpoly.update()

# ---- objects
ob_flatcap_highpoly = bpy.data.objects.new('FlatCap_HIGHPOLY', me_flatcap_highpoly)

# ---- transforms, parenting, visibility, modifiers, constraints
ob_flatcap_highpoly.location = (0.0, 0.0, 0.0)
_m = ob_flatcap_highpoly.modifiers.new('Bevel', 'BEVEL')
_m.width = 0.001
_m.width_pct = 0.001
_m.limit_method = 'WEIGHT'
_m.offset_type = 'WIDTH'
_m = ob_flatcap_highpoly.modifiers.new('Subdivision', 'SUBSURF')
_m.levels = 3
_m.render_levels = 3

# ---- collection membership
scene.collection.objects.link(ob_flatcap_highpoly)

# ---- scene / render settings (as saved in the file)
scene.frame_start = 1; scene.frame_end = 250; scene.frame_set(1)
scene.render.engine = 'BLENDER_EEVEE_NEXT'
scene.eevee.ray_tracing_options.trace_max_roughness = 0.0
bpy.context.view_layer.update()

# ---- added for rendering (the .blend has no active camera and no usable light): camera, sun
cam_auto = bpy.data.cameras.new('AutoCamera')
cam_auto.lens = 50.0
cam_auto.sensor_width = 36.0
cam_auto.clip_end = 1000.0
ob_auto_camera = bpy.data.objects.new('AutoCamera', cam_auto)
scene.collection.objects.link(ob_auto_camera)
ob_auto_camera.location = (0.306878, -0.392789, 0.293823)
ob_auto_camera.rotation_euler = (1.09748, -7.21219e-08, 0.694738)
scene.camera = ob_auto_camera
light_auto_sun = bpy.data.lights.new('AutoSun', 'SUN')
light_auto_sun.energy = 3.0
light_auto_sun.angle = 0.0523599
ob_auto_sun = bpy.data.objects.new('AutoSun', light_auto_sun)
scene.collection.objects.link(ob_auto_sun)
ob_auto_sun.rotation_euler = (0.872665, 0.174533, 0.523599)
bpy.context.view_layer.update()
